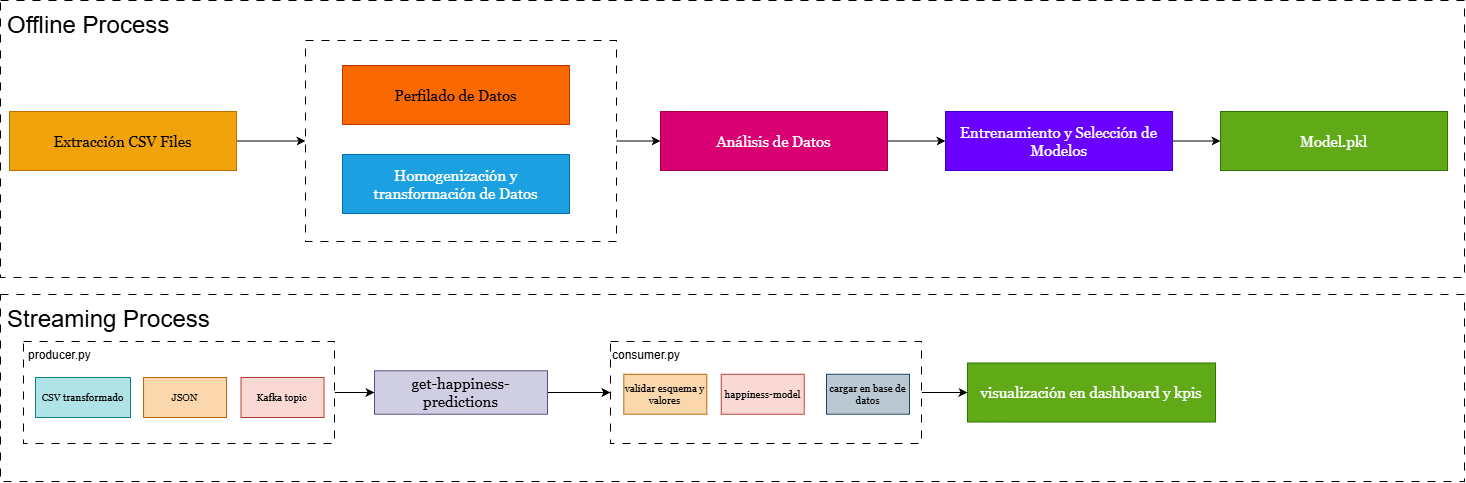

The diagram above was exported from draw.io. Its source (the exported page's mxGraphModel, read from the mxfile embedded in the PNG):
<mxGraphModel dx="2139" dy="764" grid="0" gridSize="10" guides="1" tooltips="1" connect="1" arrows="1" fold="1" page="1" pageScale="1" pageWidth="827" pageHeight="1169" math="0" shadow="0">
  <root>
    <mxCell id="0" />
    <mxCell id="1" parent="0" />
    <mxCell id="2" parent="1" style="rounded=0;whiteSpace=wrap;html=1;dashed=1;dashPattern=8 8;" value="" vertex="1">
      <mxGeometry height="277" width="1464" x="-26" y="520" as="geometry" />
    </mxCell>
    <mxCell id="3" parent="1" style="text;whiteSpace=wrap;html=1;" value="&lt;font style=&quot;font-size: 24px;&quot;&gt;Offline Process&lt;/font&gt;" vertex="1">
      <mxGeometry height="36" width="236" x="-21.5" y="524" as="geometry" />
    </mxCell>
    <mxCell id="4" edge="1" parent="1" source="5" style="edgeStyle=orthogonalEdgeStyle;rounded=0;orthogonalLoop=1;jettySize=auto;html=1;entryX=0;entryY=0.5;entryDx=0;entryDy=0;" target="7">
      <mxGeometry relative="1" as="geometry" />
    </mxCell>
    <mxCell id="5" parent="1" style="rounded=0;whiteSpace=wrap;html=1;fillColor=#f0a30a;strokeColor=#BD7000;align=center;fontStyle=0;fontFamily=Georgia;fontSize=15;fontColor=#000000;" value="&lt;div&gt;&lt;span&gt;Extracción CSV Files&lt;/span&gt;&lt;/div&gt;" vertex="1">
      <mxGeometry height="59" width="227" x="-17" y="631" as="geometry" />
    </mxCell>
    <mxCell id="6" edge="1" parent="1" source="7" style="edgeStyle=orthogonalEdgeStyle;rounded=0;orthogonalLoop=1;jettySize=auto;html=1;entryX=0;entryY=0.5;entryDx=0;entryDy=0;" target="11">
      <mxGeometry relative="1" as="geometry" />
    </mxCell>
    <mxCell id="7" parent="1" style="rounded=0;whiteSpace=wrap;html=1;dashed=1;dashPattern=8 8;" value="" vertex="1">
      <mxGeometry height="201" width="311" x="279" y="560" as="geometry" />
    </mxCell>
    <mxCell id="8" parent="1" style="rounded=0;whiteSpace=wrap;html=1;fillColor=#fa6800;strokeColor=#C73500;align=center;fontStyle=0;fontFamily=Georgia;fontSize=15;fontColor=#000000;" value="&lt;div&gt;&lt;span&gt;Perfilado de Datos&lt;/span&gt;&lt;/div&gt;" vertex="1">
      <mxGeometry height="59" width="227" x="316" y="585" as="geometry" />
    </mxCell>
    <mxCell id="9" parent="1" style="rounded=0;whiteSpace=wrap;html=1;fillColor=#1ba1e2;strokeColor=#006EAF;align=center;fontStyle=0;fontFamily=Georgia;fontSize=15;fontColor=#ffffff;" value="Homogenización y transformación de Datos" vertex="1">
      <mxGeometry height="59" width="227" x="316" y="674" as="geometry" />
    </mxCell>
    <mxCell id="10" edge="1" parent="1" source="11" style="edgeStyle=orthogonalEdgeStyle;rounded=0;orthogonalLoop=1;jettySize=auto;html=1;" target="13">
      <mxGeometry relative="1" as="geometry" />
    </mxCell>
    <mxCell id="11" parent="1" style="rounded=0;whiteSpace=wrap;html=1;fillColor=#d80073;strokeColor=#A50040;align=center;fontStyle=0;fontFamily=Georgia;fontSize=15;fontColor=#ffffff;" value="&lt;div&gt;&lt;span&gt;Análisis de Datos&lt;/span&gt;&lt;/div&gt;" vertex="1">
      <mxGeometry height="59" width="227" x="634" y="631" as="geometry" />
    </mxCell>
    <mxCell id="12" edge="1" parent="1" source="13" style="edgeStyle=orthogonalEdgeStyle;rounded=0;orthogonalLoop=1;jettySize=auto;html=1;" target="14">
      <mxGeometry relative="1" as="geometry" />
    </mxCell>
    <mxCell id="13" parent="1" style="rounded=0;whiteSpace=wrap;html=1;fillColor=#6a00ff;strokeColor=#3700CC;align=center;fontStyle=0;fontFamily=Georgia;fontSize=15;fontColor=#ffffff;" value="&lt;div&gt;&lt;span&gt;Entrenamiento y Selección de Modelos&lt;/span&gt;&lt;/div&gt;" vertex="1">
      <mxGeometry height="59" width="227" x="919" y="631" as="geometry" />
    </mxCell>
    <mxCell id="14" parent="1" style="rounded=0;whiteSpace=wrap;html=1;fillColor=#60a917;strokeColor=#2D7600;align=center;fontStyle=0;fontFamily=Georgia;fontSize=15;fontColor=#ffffff;" value="&lt;div&gt;&lt;span&gt;Model.pkl&lt;/span&gt;&lt;/div&gt;" vertex="1">
      <mxGeometry height="59" width="227" x="1194" y="631" as="geometry" />
    </mxCell>
    <mxCell id="15" parent="1" style="rounded=0;whiteSpace=wrap;html=1;dashed=1;dashPattern=8 8;" value="" vertex="1">
      <mxGeometry height="187" width="1464" x="-26" y="814" as="geometry" />
    </mxCell>
    <mxCell id="16" parent="1" style="text;whiteSpace=wrap;html=1;" value="&lt;font style=&quot;font-size: 24px;&quot;&gt;Streaming Process&lt;/font&gt;" vertex="1">
      <mxGeometry height="36" width="236" x="-21.5" y="818" as="geometry" />
    </mxCell>
    <mxCell id="17" edge="1" parent="1" source="18" style="edgeStyle=orthogonalEdgeStyle;rounded=0;orthogonalLoop=1;jettySize=auto;html=1;entryX=0;entryY=0.5;entryDx=0;entryDy=0;" target="21">
      <mxGeometry relative="1" as="geometry" />
    </mxCell>
    <mxCell id="18" parent="1" style="rounded=0;whiteSpace=wrap;html=1;dashed=1;dashPattern=8 8;" value="" vertex="1">
      <mxGeometry height="102" width="311" x="-3" y="861" as="geometry" />
    </mxCell>
    <mxCell id="19" parent="1" style="rounded=0;whiteSpace=wrap;html=1;fillColor=#60a917;strokeColor=#2D7600;align=center;fontStyle=0;fontFamily=Georgia;fontSize=15;fontColor=#ffffff;" value="&lt;div&gt;&lt;span&gt;visualización en dashboard y kpis&lt;/span&gt;&lt;/div&gt;" vertex="1">
      <mxGeometry height="59" width="248" x="941" y="882.5" as="geometry" />
    </mxCell>
    <mxCell id="20" edge="1" parent="1" source="21" style="edgeStyle=orthogonalEdgeStyle;rounded=0;orthogonalLoop=1;jettySize=auto;html=1;entryX=0;entryY=0.5;entryDx=0;entryDy=0;" target="27">
      <mxGeometry relative="1" as="geometry" />
    </mxCell>
    <mxCell id="21" parent="1" style="rounded=0;whiteSpace=wrap;html=1;fillColor=#d0cee2;strokeColor=#56517e;align=center;fontStyle=0;fontFamily=Georgia;fontSize=15;" value="get-happiness-predictions" vertex="1">
      <mxGeometry height="43.5" width="173" x="348" y="890.25" as="geometry" />
    </mxCell>
    <mxCell id="22" parent="1" style="text;whiteSpace=wrap;html=1;" value="&lt;font&gt;producer.py&lt;/font&gt;" vertex="1">
      <mxGeometry height="36" width="236" y="861" as="geometry" />
    </mxCell>
    <mxCell id="23" parent="1" style="rounded=0;whiteSpace=wrap;html=1;fillColor=#b0e3e6;strokeColor=#0e8088;align=center;fontStyle=0;fontFamily=Georgia;fontSize=10;" value="CSV transformado" vertex="1">
      <mxGeometry height="40" width="95" x="9" y="897" as="geometry" />
    </mxCell>
    <mxCell id="24" parent="1" style="rounded=0;whiteSpace=wrap;html=1;fillColor=#fad7ac;strokeColor=#b46504;align=center;fontStyle=0;fontFamily=Georgia;fontSize=10;" value="JSON" vertex="1">
      <mxGeometry height="40" width="83" x="117.04" y="897" as="geometry" />
    </mxCell>
    <mxCell id="25" parent="1" style="rounded=0;whiteSpace=wrap;html=1;fillColor=#fad9d5;strokeColor=#ae4132;align=center;fontStyle=0;fontFamily=Georgia;fontSize=10;" value="Kafka topic" vertex="1">
      <mxGeometry height="40" width="83" x="214.5" y="897" as="geometry" />
    </mxCell>
    <mxCell id="26" edge="1" parent="1" source="27" style="edgeStyle=orthogonalEdgeStyle;rounded=0;orthogonalLoop=1;jettySize=auto;html=1;" target="19">
      <mxGeometry relative="1" as="geometry" />
    </mxCell>
    <mxCell id="27" parent="1" style="rounded=0;whiteSpace=wrap;html=1;dashed=1;dashPattern=8 8;" value="" vertex="1">
      <mxGeometry height="102" width="311" x="584" y="861" as="geometry" />
    </mxCell>
    <mxCell id="28" parent="1" style="rounded=0;whiteSpace=wrap;html=1;fillColor=#fad7ac;strokeColor=#b46504;align=center;fontStyle=0;fontFamily=Georgia;fontSize=10;" value="validar esquema y valores" vertex="1">
      <mxGeometry height="40" width="83" x="597.29" y="893.75" as="geometry" />
    </mxCell>
    <mxCell id="29" parent="1" style="rounded=0;whiteSpace=wrap;html=1;fillColor=#fad9d5;strokeColor=#ae4132;align=center;fontStyle=0;fontFamily=Georgia;fontSize=10;" value="happiness-model" vertex="1">
      <mxGeometry height="40" width="83" x="694.75" y="893.75" as="geometry" />
    </mxCell>
    <mxCell id="30" parent="1" style="text;whiteSpace=wrap;html=1;" value="&lt;font&gt;consumer.py&lt;/font&gt;" vertex="1">
      <mxGeometry height="36" width="236" x="584" y="861" as="geometry" />
    </mxCell>
    <mxCell id="31" parent="1" style="rounded=0;whiteSpace=wrap;html=1;fillColor=#bac8d3;strokeColor=#23445d;align=center;fontStyle=0;fontFamily=Georgia;fontSize=10;" value="cargar en base de datos" vertex="1">
      <mxGeometry height="40" width="83" x="800" y="893.75" as="geometry" />
    </mxCell>
  </root>
</mxGraphModel>